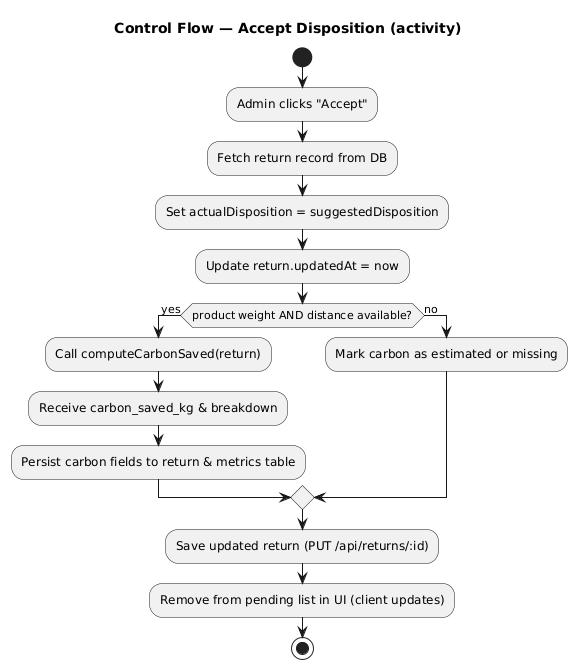

The diagram above was rendered by PlantUML. Its source (embedded in the PNG):
@startuml
title Control Flow — Accept Disposition (activity)

start

:Admin clicks "Accept";
:Fetch return record from DB;
:Set actualDisposition = suggestedDisposition;
:Update return.updatedAt = now;

if (product weight AND distance available?) then (yes)
  :Call computeCarbonSaved(return);
  :Receive carbon_saved_kg & breakdown;
  :Persist carbon fields to return & metrics table;
else (no)
  :Mark carbon as estimated or missing;
endif

:Save updated return (PUT /api/returns/:id);
:Remove from pending list in UI (client updates);
stop
@enduml